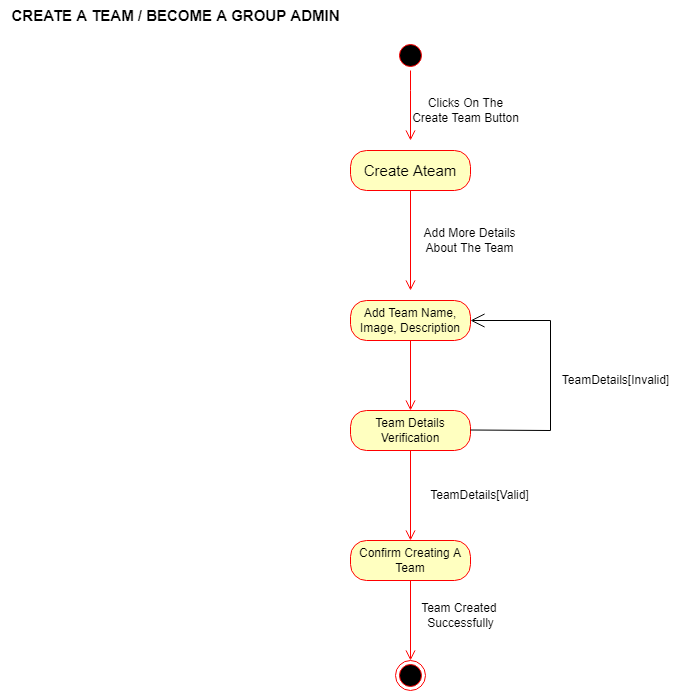

The diagram above was exported from draw.io. Its source (the exported page's mxGraphModel, read from the mxfile embedded in the PNG):
<mxGraphModel dx="868" dy="450" grid="1" gridSize="10" guides="1" tooltips="1" connect="1" arrows="1" fold="1" page="1" pageScale="1" pageWidth="827" pageHeight="1169" math="0" shadow="0">
  <root>
    <mxCell id="0" />
    <mxCell id="1" parent="0" />
    <mxCell id="DliumWOGL_x_KcpYeNz1-1" value="" style="ellipse;html=1;shape=startState;fillColor=#000000;strokeColor=#ff0000;" vertex="1" parent="1">
      <mxGeometry x="415" y="100" width="30" height="30" as="geometry" />
    </mxCell>
    <mxCell id="DliumWOGL_x_KcpYeNz1-2" value="" style="edgeStyle=orthogonalEdgeStyle;html=1;verticalAlign=bottom;endArrow=open;endSize=8;strokeColor=#ff0000;rounded=0;" edge="1" source="DliumWOGL_x_KcpYeNz1-1" parent="1">
      <mxGeometry relative="1" as="geometry">
        <mxPoint x="430" y="200" as="targetPoint" />
        <Array as="points">
          <mxPoint x="430" y="150" />
          <mxPoint x="430" y="150" />
        </Array>
      </mxGeometry>
    </mxCell>
    <mxCell id="DliumWOGL_x_KcpYeNz1-3" value="Add Team Name, Image, Description" style="rounded=1;whiteSpace=wrap;html=1;arcSize=40;fontColor=#000000;fillColor=#ffffc0;strokeColor=#ff0000;" vertex="1" parent="1">
      <mxGeometry x="370" y="360" width="120" height="40" as="geometry" />
    </mxCell>
    <mxCell id="DliumWOGL_x_KcpYeNz1-4" value="" style="edgeStyle=orthogonalEdgeStyle;html=1;verticalAlign=bottom;endArrow=open;endSize=8;strokeColor=#ff0000;rounded=0;entryX=0.5;entryY=0;entryDx=0;entryDy=0;" edge="1" source="DliumWOGL_x_KcpYeNz1-3" parent="1" target="DliumWOGL_x_KcpYeNz1-5">
      <mxGeometry relative="1" as="geometry">
        <mxPoint x="430" y="450" as="targetPoint" />
      </mxGeometry>
    </mxCell>
    <mxCell id="DliumWOGL_x_KcpYeNz1-5" value="Team Details&lt;br&gt;Verification" style="rounded=1;whiteSpace=wrap;html=1;arcSize=40;fontColor=#000000;fillColor=#ffffc0;strokeColor=#ff0000;" vertex="1" parent="1">
      <mxGeometry x="370" y="470" width="120" height="40" as="geometry" />
    </mxCell>
    <mxCell id="DliumWOGL_x_KcpYeNz1-6" value="" style="edgeStyle=orthogonalEdgeStyle;html=1;verticalAlign=bottom;endArrow=open;endSize=8;strokeColor=#ff0000;rounded=0;entryX=0.5;entryY=0;entryDx=0;entryDy=0;" edge="1" source="DliumWOGL_x_KcpYeNz1-5" parent="1" target="DliumWOGL_x_KcpYeNz1-7">
      <mxGeometry relative="1" as="geometry">
        <mxPoint x="430" y="570" as="targetPoint" />
      </mxGeometry>
    </mxCell>
    <mxCell id="DliumWOGL_x_KcpYeNz1-7" value="Confirm Creating A&lt;br&gt;Team" style="rounded=1;whiteSpace=wrap;html=1;arcSize=40;fontColor=#000000;fillColor=#ffffc0;strokeColor=#ff0000;" vertex="1" parent="1">
      <mxGeometry x="370" y="600" width="120" height="40" as="geometry" />
    </mxCell>
    <mxCell id="DliumWOGL_x_KcpYeNz1-8" value="" style="edgeStyle=orthogonalEdgeStyle;html=1;verticalAlign=bottom;endArrow=open;endSize=8;strokeColor=#ff0000;rounded=0;entryX=0.5;entryY=0;entryDx=0;entryDy=0;" edge="1" source="DliumWOGL_x_KcpYeNz1-7" parent="1" target="DliumWOGL_x_KcpYeNz1-9">
      <mxGeometry relative="1" as="geometry">
        <mxPoint x="430" y="700" as="targetPoint" />
      </mxGeometry>
    </mxCell>
    <mxCell id="DliumWOGL_x_KcpYeNz1-9" value="" style="ellipse;html=1;shape=endState;fillColor=#000000;strokeColor=#ff0000;" vertex="1" parent="1">
      <mxGeometry x="415" y="720" width="30" height="30" as="geometry" />
    </mxCell>
    <mxCell id="DliumWOGL_x_KcpYeNz1-10" value="Clicks On The&lt;br&gt;Create Team Button" style="text;html=1;resizable=0;autosize=1;align=center;verticalAlign=middle;points=[];fillColor=none;strokeColor=none;rounded=0;" vertex="1" parent="1">
      <mxGeometry x="420" y="150" width="130" height="40" as="geometry" />
    </mxCell>
    <mxCell id="DliumWOGL_x_KcpYeNz1-11" value="" style="endArrow=open;endFill=1;endSize=12;html=1;rounded=0;entryX=1;entryY=0.5;entryDx=0;entryDy=0;" edge="1" parent="1" target="DliumWOGL_x_KcpYeNz1-3">
      <mxGeometry width="160" relative="1" as="geometry">
        <mxPoint x="490" y="489.5" as="sourcePoint" />
        <mxPoint x="570" y="370" as="targetPoint" />
        <Array as="points">
          <mxPoint x="570" y="490" />
          <mxPoint x="570" y="380" />
        </Array>
      </mxGeometry>
    </mxCell>
    <mxCell id="DliumWOGL_x_KcpYeNz1-12" value="TeamDetails[Invalid]" style="text;html=1;resizable=0;autosize=1;align=center;verticalAlign=middle;points=[];fillColor=none;strokeColor=none;rounded=0;" vertex="1" parent="1">
      <mxGeometry x="570" y="425" width="130" height="30" as="geometry" />
    </mxCell>
    <mxCell id="DliumWOGL_x_KcpYeNz1-13" value="TeamDetails[Valid]" style="text;html=1;resizable=0;autosize=1;align=center;verticalAlign=middle;points=[];fillColor=none;strokeColor=none;rounded=0;" vertex="1" parent="1">
      <mxGeometry x="439" y="540" width="120" height="30" as="geometry" />
    </mxCell>
    <mxCell id="DliumWOGL_x_KcpYeNz1-14" value="Team Created&amp;nbsp;&lt;br&gt;Successfully" style="text;html=1;resizable=0;autosize=1;align=center;verticalAlign=middle;points=[];fillColor=none;strokeColor=none;rounded=0;" vertex="1" parent="1">
      <mxGeometry x="430" y="655" width="100" height="40" as="geometry" />
    </mxCell>
    <mxCell id="DliumWOGL_x_KcpYeNz1-15" value="CREATE A TEAM / BECOME A GROUP ADMIN" style="text;html=1;resizable=0;autosize=1;align=center;verticalAlign=middle;points=[];fillColor=none;strokeColor=none;rounded=0;fontStyle=1;fontSize=15;" vertex="1" parent="1">
      <mxGeometry x="20" y="60" width="350" height="30" as="geometry" />
    </mxCell>
    <mxCell id="DliumWOGL_x_KcpYeNz1-17" value="Create Ateam" style="rounded=1;whiteSpace=wrap;html=1;arcSize=40;fontColor=#000000;fillColor=#ffffc0;strokeColor=#ff0000;fontSize=15;" vertex="1" parent="1">
      <mxGeometry x="370" y="210" width="120" height="40" as="geometry" />
    </mxCell>
    <mxCell id="DliumWOGL_x_KcpYeNz1-18" value="" style="edgeStyle=orthogonalEdgeStyle;html=1;verticalAlign=bottom;endArrow=open;endSize=8;strokeColor=#ff0000;rounded=0;fontSize=15;" edge="1" source="DliumWOGL_x_KcpYeNz1-17" parent="1">
      <mxGeometry relative="1" as="geometry">
        <mxPoint x="430" y="350" as="targetPoint" />
      </mxGeometry>
    </mxCell>
    <mxCell id="DliumWOGL_x_KcpYeNz1-19" value="Add More Details&lt;br&gt;About The Team" style="text;html=1;resizable=0;autosize=1;align=center;verticalAlign=middle;points=[];fillColor=none;strokeColor=none;rounded=0;" vertex="1" parent="1">
      <mxGeometry x="429" y="280" width="120" height="40" as="geometry" />
    </mxCell>
  </root>
</mxGraphModel>